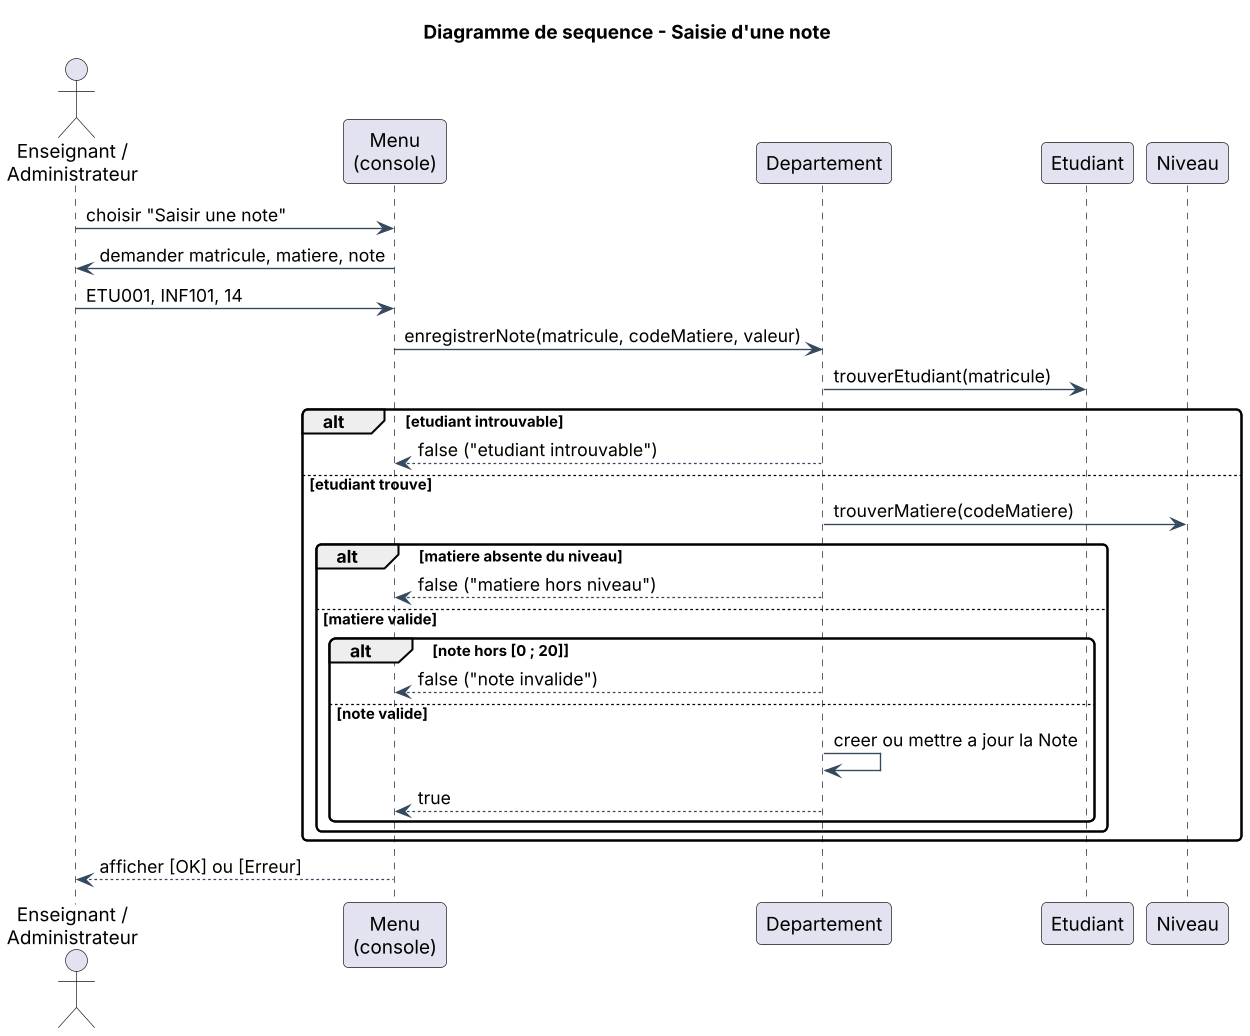

The diagram above was rendered by PlantUML. Its source (embedded in the PNG):
@startuml
title Diagramme de sequence - Saisie d'une note
skinparam shadowing false
skinparam defaultFontName Arial
skinparam dpi 130
skinparam roundcorner 8
skinparam ArrowColor #34495E
skinparam backgroundColor white
actor "Enseignant /\nAdministrateur" as U
participant "Menu\n(console)" as M
participant "Departement" as D
participant "Etudiant" as E
participant "Niveau" as N

U -> M : choisir "Saisir une note"
M -> U : demander matricule, matiere, note
U -> M : ETU001, INF101, 14
M -> D : enregistrerNote(matricule, codeMatiere, valeur)
D -> E : trouverEtudiant(matricule)
alt etudiant introuvable
  D --> M : false ("etudiant introuvable")
else etudiant trouve
  D -> N : trouverMatiere(codeMatiere)
  alt matiere absente du niveau
    D --> M : false ("matiere hors niveau")
  else matiere valide
    alt note hors [0 ; 20]
      D --> M : false ("note invalide")
    else note valide
      D -> D : creer ou mettre a jour la Note
      D --> M : true
    end
  end
end
M --> U : afficher [OK] ou [Erreur]
@enduml